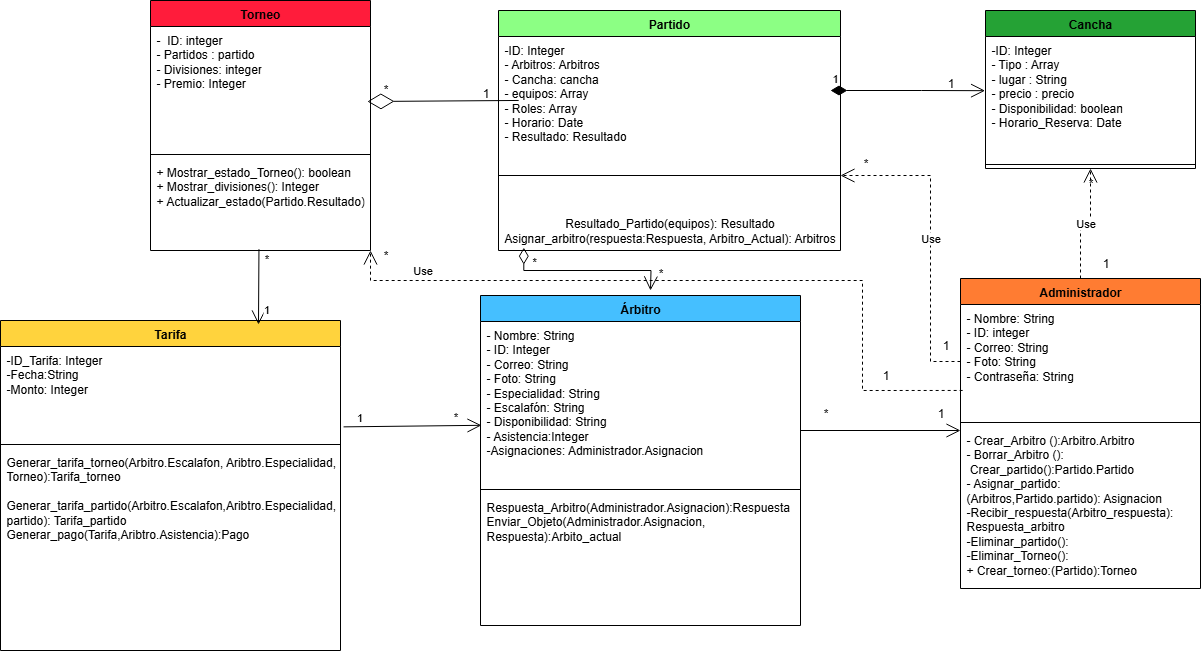

The diagram above was exported from draw.io. Its source (the exported page's mxGraphModel, read from the mxfile embedded in the PNG):
<mxGraphModel dx="2481" dy="2447" grid="1" gridSize="10" guides="1" tooltips="1" connect="1" arrows="1" fold="1" page="1" pageScale="1" pageWidth="1200" pageHeight="1920" math="0" shadow="0">
  <root>
    <mxCell id="0" />
    <mxCell id="1" parent="0" />
    <mxCell id="tGBzKWLuTGbI5U2h7xed-1" value="Administrador" style="swimlane;fontStyle=1;align=center;verticalAlign=top;childLayout=stackLayout;horizontal=1;startSize=26;horizontalStack=0;resizeParent=1;resizeParentMax=0;resizeLast=0;collapsible=1;marginBottom=0;whiteSpace=wrap;html=1;fillColor=#FF7C32;" parent="1" vertex="1">
      <mxGeometry x="820" y="28" width="240" height="310" as="geometry" />
    </mxCell>
    <mxCell id="tGBzKWLuTGbI5U2h7xed-2" value="- Nombre: String&lt;div&gt;- ID: integer&lt;/div&gt;&lt;div&gt;- Correo: String&lt;/div&gt;&lt;div&gt;- Foto: String&lt;/div&gt;&lt;div&gt;- Contraseña: String&lt;/div&gt;&lt;div&gt;&lt;br&gt;&lt;div&gt;&lt;br&gt;&lt;/div&gt;&lt;/div&gt;" style="text;strokeColor=none;fillColor=none;align=left;verticalAlign=top;spacingLeft=4;spacingRight=4;overflow=hidden;rotatable=0;points=[[0,0.5],[1,0.5]];portConstraint=eastwest;whiteSpace=wrap;html=1;" parent="tGBzKWLuTGbI5U2h7xed-1" vertex="1">
      <mxGeometry y="26" width="240" height="114" as="geometry" />
    </mxCell>
    <mxCell id="tGBzKWLuTGbI5U2h7xed-3" value="" style="line;strokeWidth=1;fillColor=none;align=left;verticalAlign=middle;spacingTop=-1;spacingLeft=3;spacingRight=3;rotatable=0;labelPosition=right;points=[];portConstraint=eastwest;strokeColor=inherit;" parent="tGBzKWLuTGbI5U2h7xed-1" vertex="1">
      <mxGeometry y="140" width="240" height="8" as="geometry" />
    </mxCell>
    <mxCell id="tGBzKWLuTGbI5U2h7xed-4" value="- Crear_Arbitro ():Arbitro.Arbitro&lt;div&gt;- Borrar_Arbitro ():&lt;/div&gt;&lt;div&gt;&amp;nbsp;Crear_partido():Partido.Partido&lt;/div&gt;&lt;div&gt;- Asignar_partido: (Arbitros,Partido.partido): Asignacion&lt;/div&gt;&lt;div&gt;-Recibir_respuesta(Arbitro_respuesta): Respuesta_arbitro&lt;/div&gt;&lt;div&gt;-Eliminar_partido():&lt;/div&gt;&lt;div&gt;-Eliminar_Torneo():&lt;/div&gt;&lt;div&gt;+ Crear_torneo:(Partido):Torneo&lt;/div&gt;&lt;div&gt;&lt;br&gt;&lt;/div&gt;&lt;div&gt;&lt;div&gt;&lt;br&gt;&lt;/div&gt;&lt;/div&gt;" style="text;strokeColor=none;fillColor=none;align=left;verticalAlign=top;spacingLeft=4;spacingRight=4;overflow=hidden;rotatable=0;points=[[0,0.5],[1,0.5]];portConstraint=eastwest;whiteSpace=wrap;html=1;" parent="tGBzKWLuTGbI5U2h7xed-1" vertex="1">
      <mxGeometry y="148" width="240" height="162" as="geometry" />
    </mxCell>
    <mxCell id="tGBzKWLuTGbI5U2h7xed-5" value="Árbitro" style="swimlane;fontStyle=1;align=center;verticalAlign=top;childLayout=stackLayout;horizontal=1;startSize=26;horizontalStack=0;resizeParent=1;resizeParentMax=0;resizeLast=0;collapsible=1;marginBottom=0;whiteSpace=wrap;html=1;fillColor=#45BFFF;" parent="1" vertex="1">
      <mxGeometry x="340" y="45" width="320" height="330" as="geometry" />
    </mxCell>
    <mxCell id="tGBzKWLuTGbI5U2h7xed-6" value="- Nombre: String&lt;div&gt;- ID: Integer&lt;div&gt;- Correo: String&lt;/div&gt;&lt;div&gt;- Foto: String&lt;br&gt;&lt;div&gt;- Especialidad: String&lt;div&gt;- Escalafón: String&lt;/div&gt;&lt;div&gt;- Disponibilidad: String&lt;/div&gt;&lt;div&gt;- Asistencia:Integer&lt;/div&gt;&lt;div&gt;-Asignaciones: Administrador.Asignacion&lt;br&gt;&lt;div&gt;&lt;br&gt;&lt;/div&gt;&lt;/div&gt;&lt;/div&gt;&lt;/div&gt;&lt;/div&gt;" style="text;strokeColor=none;fillColor=none;align=left;verticalAlign=top;spacingLeft=4;spacingRight=4;overflow=hidden;rotatable=0;points=[[0,0.5],[1,0.5]];portConstraint=eastwest;whiteSpace=wrap;html=1;" parent="tGBzKWLuTGbI5U2h7xed-5" vertex="1">
      <mxGeometry y="26" width="320" height="164" as="geometry" />
    </mxCell>
    <mxCell id="tGBzKWLuTGbI5U2h7xed-7" value="" style="line;strokeWidth=1;fillColor=none;align=left;verticalAlign=middle;spacingTop=-1;spacingLeft=3;spacingRight=3;rotatable=0;labelPosition=right;points=[];portConstraint=eastwest;strokeColor=inherit;" parent="tGBzKWLuTGbI5U2h7xed-5" vertex="1">
      <mxGeometry y="190" width="320" height="8" as="geometry" />
    </mxCell>
    <mxCell id="tGBzKWLuTGbI5U2h7xed-8" value="&lt;div&gt;&lt;div&gt;Respuesta_Arbitro(Administrador.Asignacion):Respuesta&lt;br&gt;Enviar_Objeto(Administrador.Asignacion, Respuesta):Arbito_actual&lt;/div&gt;&lt;/div&gt;" style="text;strokeColor=none;fillColor=none;align=left;verticalAlign=top;spacingLeft=4;spacingRight=4;overflow=hidden;rotatable=0;points=[[0,0.5],[1,0.5]];portConstraint=eastwest;whiteSpace=wrap;html=1;" parent="tGBzKWLuTGbI5U2h7xed-5" vertex="1">
      <mxGeometry y="198" width="320" height="132" as="geometry" />
    </mxCell>
    <mxCell id="uzIMsKyzCU7cMnRKRyem-1" value="Partido" style="swimlane;fontStyle=1;align=center;verticalAlign=top;childLayout=stackLayout;horizontal=1;startSize=26;horizontalStack=0;resizeParent=1;resizeParentMax=0;resizeLast=0;collapsible=1;marginBottom=0;whiteSpace=wrap;html=1;fillColor=#8CFF84;" parent="1" vertex="1">
      <mxGeometry x="358" y="-240" width="342" height="240" as="geometry">
        <mxRectangle x="260" y="30" width="80" height="30" as="alternateBounds" />
      </mxGeometry>
    </mxCell>
    <mxCell id="uzIMsKyzCU7cMnRKRyem-2" value="-ID: Integer&lt;div&gt;- Arbitros: Arbitros&lt;div&gt;- Cancha: cancha&lt;/div&gt;&lt;div&gt;- equipos: Array&lt;br&gt;&lt;/div&gt;&lt;div&gt;- Roles: Array&lt;/div&gt;&lt;div&gt;- Horario: Date&lt;/div&gt;&lt;div&gt;- Resultado: Resultado&lt;/div&gt;&lt;/div&gt;" style="text;strokeColor=none;fillColor=none;align=left;verticalAlign=top;spacingLeft=4;spacingRight=4;overflow=hidden;rotatable=0;points=[[0,0.5],[1,0.5]];portConstraint=eastwest;whiteSpace=wrap;html=1;" parent="uzIMsKyzCU7cMnRKRyem-1" vertex="1">
      <mxGeometry y="26" width="342" height="104" as="geometry" />
    </mxCell>
    <mxCell id="uzIMsKyzCU7cMnRKRyem-3" value="" style="line;strokeWidth=1;fillColor=none;align=left;verticalAlign=middle;spacingTop=-1;spacingLeft=3;spacingRight=3;rotatable=0;labelPosition=right;points=[];portConstraint=eastwest;strokeColor=inherit;" parent="uzIMsKyzCU7cMnRKRyem-1" vertex="1">
      <mxGeometry y="130" width="342" height="70" as="geometry" />
    </mxCell>
    <mxCell id="9nxZPFq9b4K1BCnrEsKC-52" value="Resultado_Partido(equipos): Resultado&lt;div&gt;Asignar_arbitro(respuesta:Respuesta, Arbitro_Actual): Arbitros&lt;/div&gt;" style="text;html=1;align=center;verticalAlign=middle;resizable=0;points=[];autosize=1;strokeColor=none;fillColor=none;" parent="uzIMsKyzCU7cMnRKRyem-1" vertex="1">
      <mxGeometry y="200" width="342" height="40" as="geometry" />
    </mxCell>
    <mxCell id="uzIMsKyzCU7cMnRKRyem-5" value="Cancha" style="swimlane;fontStyle=1;align=center;verticalAlign=top;childLayout=stackLayout;horizontal=1;startSize=26;horizontalStack=0;resizeParent=1;resizeParentMax=0;resizeLast=0;collapsible=1;marginBottom=0;whiteSpace=wrap;html=1;fillColor=#25A235;" parent="1" vertex="1">
      <mxGeometry x="845" y="-240" width="210" height="158" as="geometry" />
    </mxCell>
    <mxCell id="uzIMsKyzCU7cMnRKRyem-6" value="&lt;div&gt;-ID: Integer&lt;/div&gt;- Tipo : Array&lt;div&gt;- lugar : String&lt;/div&gt;&lt;div&gt;- precio : precio&lt;/div&gt;&lt;div&gt;- Disponibilidad: boolean&lt;/div&gt;&lt;div&gt;- Horario_Reserva: Date&lt;/div&gt;" style="text;strokeColor=none;fillColor=none;align=left;verticalAlign=top;spacingLeft=4;spacingRight=4;overflow=hidden;rotatable=0;points=[[0,0.5],[1,0.5]];portConstraint=eastwest;whiteSpace=wrap;html=1;" parent="uzIMsKyzCU7cMnRKRyem-5" vertex="1">
      <mxGeometry y="26" width="210" height="124" as="geometry" />
    </mxCell>
    <mxCell id="uzIMsKyzCU7cMnRKRyem-7" value="" style="line;strokeWidth=1;fillColor=none;align=left;verticalAlign=middle;spacingTop=-1;spacingLeft=3;spacingRight=3;rotatable=0;labelPosition=right;points=[];portConstraint=eastwest;strokeColor=inherit;" parent="uzIMsKyzCU7cMnRKRyem-5" vertex="1">
      <mxGeometry y="150" width="210" height="8" as="geometry" />
    </mxCell>
    <mxCell id="9nxZPFq9b4K1BCnrEsKC-2" value="Torneo" style="swimlane;fontStyle=1;align=center;verticalAlign=top;childLayout=stackLayout;horizontal=1;startSize=26;horizontalStack=0;resizeParent=1;resizeParentMax=0;resizeLast=0;collapsible=1;marginBottom=0;whiteSpace=wrap;html=1;fillColor=#FF1C3B;" parent="1" vertex="1">
      <mxGeometry x="10" y="-250" width="220" height="250" as="geometry" />
    </mxCell>
    <mxCell id="9nxZPFq9b4K1BCnrEsKC-3" value="-&amp;nbsp; ID: integer&lt;div&gt;- Partidos : partido&lt;div&gt;- Divisiones: integer&lt;/div&gt;&lt;div&gt;- Premio: Integer&lt;/div&gt;&lt;div&gt;&lt;br&gt;&lt;div&gt;&lt;br&gt;&lt;/div&gt;&lt;/div&gt;&lt;/div&gt;" style="text;strokeColor=none;fillColor=none;align=left;verticalAlign=top;spacingLeft=4;spacingRight=4;overflow=hidden;rotatable=0;points=[[0,0.5],[1,0.5]];portConstraint=eastwest;whiteSpace=wrap;html=1;" parent="9nxZPFq9b4K1BCnrEsKC-2" vertex="1">
      <mxGeometry y="26" width="220" height="124" as="geometry" />
    </mxCell>
    <mxCell id="9nxZPFq9b4K1BCnrEsKC-4" value="" style="line;strokeWidth=1;fillColor=none;align=left;verticalAlign=middle;spacingTop=-1;spacingLeft=3;spacingRight=3;rotatable=0;labelPosition=right;points=[];portConstraint=eastwest;strokeColor=inherit;" parent="9nxZPFq9b4K1BCnrEsKC-2" vertex="1">
      <mxGeometry y="150" width="220" height="8" as="geometry" />
    </mxCell>
    <mxCell id="9nxZPFq9b4K1BCnrEsKC-5" value="+ Mostrar_estado_Torneo(): boolean&lt;div&gt;+ Mostrar_divisiones(): Integer&lt;/div&gt;&lt;div&gt;+ Actualizar_estado(Partido.Resultado)&lt;/div&gt;&lt;div&gt;&lt;br&gt;&lt;div&gt;&lt;br&gt;&lt;/div&gt;&lt;/div&gt;" style="text;strokeColor=none;fillColor=none;align=left;verticalAlign=top;spacingLeft=4;spacingRight=4;overflow=hidden;rotatable=0;points=[[0,0.5],[1,0.5]];portConstraint=eastwest;whiteSpace=wrap;html=1;" parent="9nxZPFq9b4K1BCnrEsKC-2" vertex="1">
      <mxGeometry y="158" width="220" height="92" as="geometry" />
    </mxCell>
    <mxCell id="9nxZPFq9b4K1BCnrEsKC-6" value="Tarifa" style="swimlane;fontStyle=1;align=center;verticalAlign=top;childLayout=stackLayout;horizontal=1;startSize=26;horizontalStack=0;resizeParent=1;resizeParentMax=0;resizeLast=0;collapsible=1;marginBottom=0;whiteSpace=wrap;html=1;fillColor=#FFD33D;" parent="1" vertex="1">
      <mxGeometry x="-140" y="70" width="340" height="330" as="geometry" />
    </mxCell>
    <mxCell id="9nxZPFq9b4K1BCnrEsKC-7" value="-ID_Tarifa: Integer&lt;div&gt;-Fecha:String&lt;/div&gt;&lt;div&gt;-Monto: Integer&lt;/div&gt;" style="text;strokeColor=none;fillColor=none;align=left;verticalAlign=top;spacingLeft=4;spacingRight=4;overflow=hidden;rotatable=0;points=[[0,0.5],[1,0.5]];portConstraint=eastwest;whiteSpace=wrap;html=1;" parent="9nxZPFq9b4K1BCnrEsKC-6" vertex="1">
      <mxGeometry y="26" width="340" height="94" as="geometry" />
    </mxCell>
    <mxCell id="9nxZPFq9b4K1BCnrEsKC-8" value="" style="line;strokeWidth=1;fillColor=none;align=left;verticalAlign=middle;spacingTop=-1;spacingLeft=3;spacingRight=3;rotatable=0;labelPosition=right;points=[];portConstraint=eastwest;strokeColor=inherit;" parent="9nxZPFq9b4K1BCnrEsKC-6" vertex="1">
      <mxGeometry y="120" width="340" height="8" as="geometry" />
    </mxCell>
    <mxCell id="9nxZPFq9b4K1BCnrEsKC-9" value="Generar_tarifa_torneo(Arbitro.Escalafon, Aribtro.Especialidad, Torneo):Tarifa_torneo&lt;div&gt;&lt;br&gt;&lt;/div&gt;&lt;div&gt;Generar_tarifa_partido(Arbitro.Escalafon,&lt;span style=&quot;background-color: transparent; color: light-dark(rgb(0, 0, 0), rgb(255, 255, 255));&quot;&gt;Aribtro.Especialidad,&lt;br&gt;partido): Tarifa_partido&lt;/span&gt;&lt;/div&gt;&lt;div&gt;&lt;div&gt;Generar_pago(Tarifa,Aribtro.Asistencia):Pago&lt;/div&gt;&lt;div&gt;&lt;br&gt;&lt;div&gt;&lt;br&gt;&lt;/div&gt;&lt;/div&gt;&lt;/div&gt;" style="text;strokeColor=none;fillColor=none;align=left;verticalAlign=top;spacingLeft=4;spacingRight=4;overflow=hidden;rotatable=0;points=[[0,0.5],[1,0.5]];portConstraint=eastwest;whiteSpace=wrap;html=1;" parent="9nxZPFq9b4K1BCnrEsKC-6" vertex="1">
      <mxGeometry y="128" width="340" height="202" as="geometry" />
    </mxCell>
    <mxCell id="9nxZPFq9b4K1BCnrEsKC-20" value="" style="endArrow=diamondThin;endFill=0;endSize=24;html=1;rounded=0;entryX=0.986;entryY=0.605;entryDx=0;entryDy=0;entryPerimeter=0;exitX=0.059;exitY=0.615;exitDx=0;exitDy=0;exitPerimeter=0;" parent="1" source="uzIMsKyzCU7cMnRKRyem-2" target="9nxZPFq9b4K1BCnrEsKC-3" edge="1">
      <mxGeometry width="160" relative="1" as="geometry">
        <mxPoint x="290" y="-100" as="sourcePoint" />
        <mxPoint x="450" y="-100" as="targetPoint" />
      </mxGeometry>
    </mxCell>
    <mxCell id="9nxZPFq9b4K1BCnrEsKC-21" value="*" style="text;html=1;align=center;verticalAlign=middle;resizable=0;points=[];autosize=1;strokeColor=none;fillColor=none;" parent="1" vertex="1">
      <mxGeometry x="230" y="-176" width="30" height="30" as="geometry" />
    </mxCell>
    <mxCell id="9nxZPFq9b4K1BCnrEsKC-22" value="1" style="text;html=1;align=center;verticalAlign=middle;resizable=0;points=[];autosize=1;strokeColor=none;fillColor=none;" parent="1" vertex="1">
      <mxGeometry x="330" y="-172" width="30" height="30" as="geometry" />
    </mxCell>
    <mxCell id="9nxZPFq9b4K1BCnrEsKC-27" value="" style="endArrow=open;endFill=1;endSize=12;html=1;rounded=0;exitX=0.493;exitY=0.986;exitDx=0;exitDy=0;exitPerimeter=0;" parent="1" source="9nxZPFq9b4K1BCnrEsKC-5" edge="1">
      <mxGeometry width="160" relative="1" as="geometry">
        <mxPoint x="90" y="40" as="sourcePoint" />
        <mxPoint x="118" y="74" as="targetPoint" />
      </mxGeometry>
    </mxCell>
    <mxCell id="9nxZPFq9b4K1BCnrEsKC-28" value="*" style="edgeLabel;html=1;align=center;verticalAlign=middle;resizable=0;points=[];" parent="9nxZPFq9b4K1BCnrEsKC-27" vertex="1" connectable="0">
      <mxGeometry x="-0.7698" relative="1" as="geometry">
        <mxPoint x="7" as="offset" />
      </mxGeometry>
    </mxCell>
    <mxCell id="9nxZPFq9b4K1BCnrEsKC-29" value="1" style="edgeLabel;html=1;align=center;verticalAlign=middle;resizable=0;points=[];" parent="9nxZPFq9b4K1BCnrEsKC-27" vertex="1" connectable="0">
      <mxGeometry x="0.5807" relative="1" as="geometry">
        <mxPoint x="7" as="offset" />
      </mxGeometry>
    </mxCell>
    <mxCell id="9nxZPFq9b4K1BCnrEsKC-32" value="1" style="endArrow=open;html=1;endSize=12;startArrow=diamondThin;startSize=14;startFill=1;edgeStyle=orthogonalEdgeStyle;align=left;verticalAlign=bottom;rounded=0;entryX=-0.002;entryY=0.437;entryDx=0;entryDy=0;entryPerimeter=0;" parent="1" target="uzIMsKyzCU7cMnRKRyem-6" edge="1">
      <mxGeometry x="-1" y="3" relative="1" as="geometry">
        <mxPoint x="690" y="-160" as="sourcePoint" />
        <mxPoint x="810" y="-159" as="targetPoint" />
        <Array as="points">
          <mxPoint x="781" y="-159" />
        </Array>
      </mxGeometry>
    </mxCell>
    <mxCell id="9nxZPFq9b4K1BCnrEsKC-34" value="Use" style="endArrow=open;endSize=12;dashed=1;html=1;rounded=0;entryX=0.5;entryY=1;entryDx=0;entryDy=0;edgeStyle=orthogonalEdgeStyle;" parent="1" source="tGBzKWLuTGbI5U2h7xed-1" target="uzIMsKyzCU7cMnRKRyem-5" edge="1">
      <mxGeometry width="160" relative="1" as="geometry">
        <mxPoint x="730" y="10" as="sourcePoint" />
        <mxPoint x="755.8" y="-54.10199999999986" as="targetPoint" />
      </mxGeometry>
    </mxCell>
    <mxCell id="9nxZPFq9b4K1BCnrEsKC-38" value="Use" style="endArrow=open;endSize=12;dashed=1;html=1;rounded=0;edgeStyle=orthogonalEdgeStyle;" parent="1" source="tGBzKWLuTGbI5U2h7xed-2" target="uzIMsKyzCU7cMnRKRyem-3" edge="1">
      <mxGeometry width="160" relative="1" as="geometry">
        <mxPoint x="571" y="24" as="sourcePoint" />
        <mxPoint x="570" y="-60" as="targetPoint" />
        <Array as="points">
          <mxPoint x="790" y="-75" />
        </Array>
      </mxGeometry>
    </mxCell>
    <mxCell id="9nxZPFq9b4K1BCnrEsKC-44" value="Use" style="endArrow=open;endSize=12;dashed=1;html=1;rounded=0;edgeStyle=orthogonalEdgeStyle;exitX=0.009;exitY=0.754;exitDx=0;exitDy=0;exitPerimeter=0;" parent="1" source="tGBzKWLuTGbI5U2h7xed-2" target="9nxZPFq9b4K1BCnrEsKC-5" edge="1">
      <mxGeometry x="0.776" y="-10" width="160" relative="1" as="geometry">
        <mxPoint x="650" y="96" as="sourcePoint" />
        <mxPoint x="490" as="targetPoint" />
        <Array as="points">
          <mxPoint x="722" y="140" />
          <mxPoint x="722" y="30" />
          <mxPoint x="230" y="30" />
          <mxPoint x="230" y="-51" />
        </Array>
        <mxPoint as="offset" />
      </mxGeometry>
    </mxCell>
    <mxCell id="9nxZPFq9b4K1BCnrEsKC-45" value="1" style="text;html=1;align=center;verticalAlign=middle;resizable=0;points=[];autosize=1;strokeColor=none;fillColor=none;" parent="1" vertex="1">
      <mxGeometry x="730" y="110" width="30" height="30" as="geometry" />
    </mxCell>
    <mxCell id="9nxZPFq9b4K1BCnrEsKC-47" value="*" style="text;html=1;align=center;verticalAlign=middle;resizable=0;points=[];autosize=1;strokeColor=none;fillColor=none;" parent="1" vertex="1">
      <mxGeometry x="230" y="-10" width="30" height="30" as="geometry" />
    </mxCell>
    <mxCell id="9nxZPFq9b4K1BCnrEsKC-48" value="*" style="text;html=1;align=center;verticalAlign=middle;resizable=0;points=[];autosize=1;strokeColor=none;fillColor=none;" parent="1" vertex="1">
      <mxGeometry x="710" y="-102" width="30" height="30" as="geometry" />
    </mxCell>
    <mxCell id="9nxZPFq9b4K1BCnrEsKC-53" value="1" style="text;html=1;align=center;verticalAlign=middle;resizable=0;points=[];autosize=1;strokeColor=none;fillColor=none;" parent="1" vertex="1">
      <mxGeometry x="790" y="80" width="30" height="30" as="geometry" />
    </mxCell>
    <mxCell id="9nxZPFq9b4K1BCnrEsKC-54" value="*" style="text;html=1;align=center;verticalAlign=middle;resizable=0;points=[];autosize=1;strokeColor=none;fillColor=none;" parent="1" vertex="1">
      <mxGeometry x="935" y="-82" width="30" height="30" as="geometry" />
    </mxCell>
    <mxCell id="9nxZPFq9b4K1BCnrEsKC-56" value="*" style="endArrow=open;html=1;endSize=12;startArrow=diamondThin;startSize=14;startFill=0;edgeStyle=orthogonalEdgeStyle;align=left;verticalAlign=bottom;rounded=0;exitX=0.074;exitY=0.929;exitDx=0;exitDy=0;exitPerimeter=0;" parent="1" source="9nxZPFq9b4K1BCnrEsKC-52" edge="1">
      <mxGeometry x="-0.6521" relative="1" as="geometry">
        <mxPoint x="350" y="40" as="sourcePoint" />
        <mxPoint x="510" y="40" as="targetPoint" />
        <mxPoint as="offset" />
      </mxGeometry>
    </mxCell>
    <mxCell id="9nxZPFq9b4K1BCnrEsKC-57" value="1" style="text;html=1;align=center;verticalAlign=middle;resizable=0;points=[];autosize=1;strokeColor=none;fillColor=none;" parent="1" vertex="1">
      <mxGeometry x="795" y="-182" width="30" height="30" as="geometry" />
    </mxCell>
    <mxCell id="9nxZPFq9b4K1BCnrEsKC-58" value="1" style="text;html=1;align=center;verticalAlign=middle;resizable=0;points=[];autosize=1;strokeColor=none;fillColor=none;" parent="1" vertex="1">
      <mxGeometry x="950" y="-2" width="30" height="30" as="geometry" />
    </mxCell>
    <mxCell id="9nxZPFq9b4K1BCnrEsKC-61" value="*" style="text;html=1;align=center;verticalAlign=middle;resizable=0;points=[];autosize=1;strokeColor=none;fillColor=none;" parent="1" vertex="1">
      <mxGeometry x="505" y="8" width="30" height="30" as="geometry" />
    </mxCell>
    <mxCell id="9nxZPFq9b4K1BCnrEsKC-65" value="1" style="text;html=1;align=center;verticalAlign=middle;resizable=0;points=[];autosize=1;strokeColor=none;fillColor=none;" parent="1" vertex="1">
      <mxGeometry x="785" y="148" width="30" height="30" as="geometry" />
    </mxCell>
    <mxCell id="9nxZPFq9b4K1BCnrEsKC-66" value="*" style="text;html=1;align=center;verticalAlign=middle;resizable=0;points=[];autosize=1;strokeColor=none;fillColor=none;" parent="1" vertex="1">
      <mxGeometry x="670" y="148" width="30" height="30" as="geometry" />
    </mxCell>
    <mxCell id="9nxZPFq9b4K1BCnrEsKC-71" value="" style="endArrow=open;endFill=1;endSize=12;html=1;rounded=0;" parent="1" edge="1">
      <mxGeometry width="160" relative="1" as="geometry">
        <mxPoint x="660" y="180" as="sourcePoint" />
        <mxPoint x="820" y="180" as="targetPoint" />
      </mxGeometry>
    </mxCell>
    <mxCell id="9nxZPFq9b4K1BCnrEsKC-26" value="" style="endArrow=open;endFill=1;endSize=12;html=1;rounded=0;entryX=0.003;entryY=0.633;entryDx=0;entryDy=0;entryPerimeter=0;exitX=1.009;exitY=0.855;exitDx=0;exitDy=0;exitPerimeter=0;" parent="1" source="9nxZPFq9b4K1BCnrEsKC-7" target="tGBzKWLuTGbI5U2h7xed-6" edge="1">
      <mxGeometry width="160" relative="1" as="geometry">
        <mxPoint x="65" y="180" as="sourcePoint" />
        <mxPoint x="155" y="180" as="targetPoint" />
      </mxGeometry>
    </mxCell>
    <mxCell id="9nxZPFq9b4K1BCnrEsKC-30" value="1" style="edgeLabel;html=1;align=center;verticalAlign=middle;resizable=0;points=[];" parent="9nxZPFq9b4K1BCnrEsKC-26" vertex="1" connectable="0">
      <mxGeometry x="-0.8011" y="1" relative="1" as="geometry">
        <mxPoint x="1" y="-9" as="offset" />
      </mxGeometry>
    </mxCell>
    <mxCell id="9nxZPFq9b4K1BCnrEsKC-31" value="*" style="edgeLabel;html=1;align=center;verticalAlign=middle;resizable=0;points=[];" parent="9nxZPFq9b4K1BCnrEsKC-26" vertex="1" connectable="0">
      <mxGeometry x="0.6917" y="1" relative="1" as="geometry">
        <mxPoint x="-6" y="-9" as="offset" />
      </mxGeometry>
    </mxCell>
  </root>
</mxGraphModel>